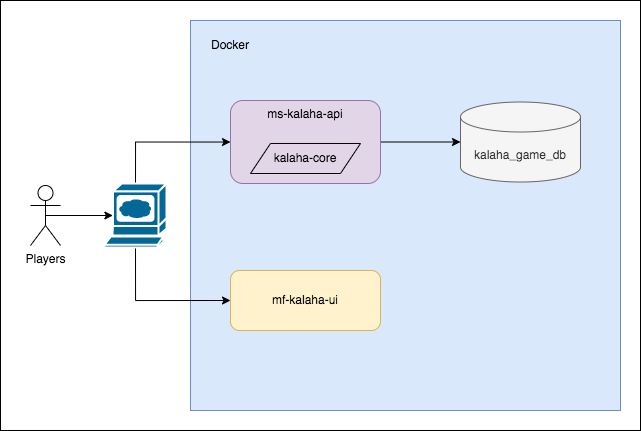

The diagram above was exported from draw.io. Its source (the exported page's mxGraphModel, read from the mxfile embedded in the PNG):
<mxGraphModel dx="996" dy="663" grid="1" gridSize="10" guides="1" tooltips="1" connect="1" arrows="1" fold="1" page="1" pageScale="1" pageWidth="7000" pageHeight="10000" math="0" shadow="0">
  <root>
    <mxCell id="0" />
    <mxCell id="1" parent="0" />
    <mxCell id="aZ-JrnQeH49wY2892GZd-1" value="" style="rounded=0;whiteSpace=wrap;html=1;" vertex="1" parent="1">
      <mxGeometry x="90" y="150" width="640" height="430" as="geometry" />
    </mxCell>
    <mxCell id="aZ-JrnQeH49wY2892GZd-8" value="" style="rounded=0;whiteSpace=wrap;html=1;fillColor=#dae8fc;strokeColor=#6c8ebf;" vertex="1" parent="1">
      <mxGeometry x="280" y="170" width="430" height="390" as="geometry" />
    </mxCell>
    <mxCell id="aZ-JrnQeH49wY2892GZd-9" value="Docker" style="text;html=1;strokeColor=none;fillColor=none;align=center;verticalAlign=middle;whiteSpace=wrap;rounded=0;" vertex="1" parent="1">
      <mxGeometry x="290" y="180" width="60" height="30" as="geometry" />
    </mxCell>
    <mxCell id="aZ-JrnQeH49wY2892GZd-2" value="mf-kalaha-ui" style="rounded=1;whiteSpace=wrap;html=1;fillColor=#fff2cc;strokeColor=#d6b656;" vertex="1" parent="1">
      <mxGeometry x="320" y="420" width="150" height="60" as="geometry" />
    </mxCell>
    <mxCell id="aZ-JrnQeH49wY2892GZd-23" style="edgeStyle=orthogonalEdgeStyle;rounded=0;orthogonalLoop=1;jettySize=auto;html=1;exitX=1;exitY=0.5;exitDx=0;exitDy=0;entryX=0;entryY=0.5;entryDx=0;entryDy=0;entryPerimeter=0;" edge="1" parent="1" source="aZ-JrnQeH49wY2892GZd-6" target="aZ-JrnQeH49wY2892GZd-22">
      <mxGeometry relative="1" as="geometry" />
    </mxCell>
    <mxCell id="aZ-JrnQeH49wY2892GZd-6" value="ms-kalaha-api" style="rounded=1;whiteSpace=wrap;html=1;fillColor=#e1d5e7;strokeColor=#9673a6;verticalAlign=top;" vertex="1" parent="1">
      <mxGeometry x="320" y="250" width="150" height="83" as="geometry" />
    </mxCell>
    <mxCell id="aZ-JrnQeH49wY2892GZd-18" style="edgeStyle=orthogonalEdgeStyle;rounded=0;orthogonalLoop=1;jettySize=auto;html=1;exitX=0.5;exitY=0.5;exitDx=0;exitDy=0;exitPerimeter=0;entryX=0.135;entryY=0.5;entryDx=0;entryDy=0;entryPerimeter=0;" edge="1" parent="1" source="aZ-JrnQeH49wY2892GZd-3" target="aZ-JrnQeH49wY2892GZd-13">
      <mxGeometry relative="1" as="geometry" />
    </mxCell>
    <mxCell id="aZ-JrnQeH49wY2892GZd-3" value="Players" style="shape=umlActor;verticalLabelPosition=bottom;verticalAlign=top;html=1;outlineConnect=0;" vertex="1" parent="1">
      <mxGeometry x="120" y="335" width="30" height="60" as="geometry" />
    </mxCell>
    <mxCell id="aZ-JrnQeH49wY2892GZd-20" style="edgeStyle=orthogonalEdgeStyle;rounded=0;orthogonalLoop=1;jettySize=auto;html=1;exitX=0.5;exitY=0;exitDx=0;exitDy=0;exitPerimeter=0;" edge="1" parent="1" source="aZ-JrnQeH49wY2892GZd-13" target="aZ-JrnQeH49wY2892GZd-6">
      <mxGeometry relative="1" as="geometry" />
    </mxCell>
    <mxCell id="aZ-JrnQeH49wY2892GZd-21" style="edgeStyle=orthogonalEdgeStyle;rounded=0;orthogonalLoop=1;jettySize=auto;html=1;exitX=0.5;exitY=1;exitDx=0;exitDy=0;exitPerimeter=0;entryX=0;entryY=0.5;entryDx=0;entryDy=0;" edge="1" parent="1" source="aZ-JrnQeH49wY2892GZd-13" target="aZ-JrnQeH49wY2892GZd-2">
      <mxGeometry relative="1" as="geometry" />
    </mxCell>
    <mxCell id="aZ-JrnQeH49wY2892GZd-13" value="" style="shape=mxgraph.cisco.computers_and_peripherals.web_browser;html=1;pointerEvents=1;dashed=0;fillColor=#036897;strokeColor=#ffffff;strokeWidth=2;verticalLabelPosition=bottom;verticalAlign=top;align=center;outlineConnect=0;" vertex="1" parent="1">
      <mxGeometry x="194" y="333" width="62" height="64" as="geometry" />
    </mxCell>
    <mxCell id="aZ-JrnQeH49wY2892GZd-19" value="kalaha-core" style="shape=parallelogram;perimeter=parallelogramPerimeter;whiteSpace=wrap;html=1;fixedSize=1;fillColor=#e1d5e7;strokeColor=default;" vertex="1" parent="1">
      <mxGeometry x="340" y="293" width="110" height="30" as="geometry" />
    </mxCell>
    <mxCell id="aZ-JrnQeH49wY2892GZd-22" value="kalaha_game_db" style="shape=cylinder3;whiteSpace=wrap;html=1;boundedLbl=1;backgroundOutline=1;size=15;fillColor=#f5f5f5;fontColor=#333333;strokeColor=#666666;" vertex="1" parent="1">
      <mxGeometry x="550" y="251.5" width="120" height="80" as="geometry" />
    </mxCell>
  </root>
</mxGraphModel>